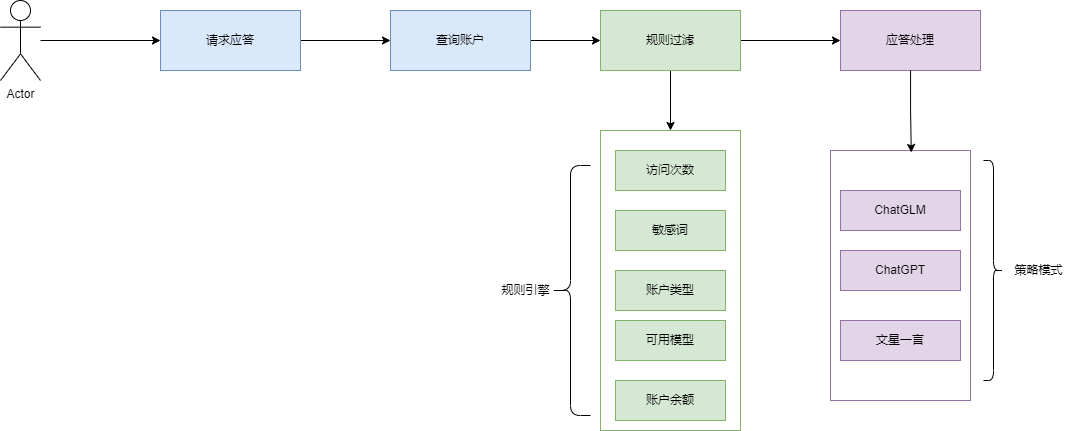

The diagram above was exported from draw.io. Its source (the exported page's mxGraphModel, read from the mxfile embedded in the PNG):
<mxGraphModel dx="1687" dy="889" grid="1" gridSize="10" guides="1" tooltips="1" connect="1" arrows="1" fold="1" page="0" pageScale="1" pageWidth="827" pageHeight="1169" math="0" shadow="0">
  <root>
    <mxCell id="0" />
    <mxCell id="1" parent="0" />
    <mxCell id="572BT5kAytUoWWmShokw-21" value="" style="rounded=0;whiteSpace=wrap;html=1;fillColor=none;strokeColor=#9673a6;" vertex="1" parent="1">
      <mxGeometry x="990" y="390" width="140" height="250" as="geometry" />
    </mxCell>
    <mxCell id="572BT5kAytUoWWmShokw-5" style="edgeStyle=orthogonalEdgeStyle;rounded=0;orthogonalLoop=1;jettySize=auto;html=1;entryX=0;entryY=0.5;entryDx=0;entryDy=0;" edge="1" parent="1" source="572BT5kAytUoWWmShokw-1" target="572BT5kAytUoWWmShokw-4">
      <mxGeometry relative="1" as="geometry" />
    </mxCell>
    <mxCell id="572BT5kAytUoWWmShokw-1" value="请求应答" style="rounded=0;whiteSpace=wrap;html=1;fillColor=#dae8fc;strokeColor=#6c8ebf;" vertex="1" parent="1">
      <mxGeometry x="320" y="250" width="140" height="60" as="geometry" />
    </mxCell>
    <mxCell id="572BT5kAytUoWWmShokw-3" style="edgeStyle=orthogonalEdgeStyle;rounded=0;orthogonalLoop=1;jettySize=auto;html=1;entryX=0;entryY=0.5;entryDx=0;entryDy=0;" edge="1" parent="1" source="572BT5kAytUoWWmShokw-2" target="572BT5kAytUoWWmShokw-1">
      <mxGeometry relative="1" as="geometry" />
    </mxCell>
    <mxCell id="572BT5kAytUoWWmShokw-2" value="Actor" style="shape=umlActor;verticalLabelPosition=bottom;verticalAlign=top;html=1;outlineConnect=0;" vertex="1" parent="1">
      <mxGeometry x="160" y="240" width="40" height="80" as="geometry" />
    </mxCell>
    <mxCell id="572BT5kAytUoWWmShokw-19" style="edgeStyle=orthogonalEdgeStyle;rounded=0;orthogonalLoop=1;jettySize=auto;html=1;entryX=0;entryY=0.5;entryDx=0;entryDy=0;" edge="1" parent="1" source="572BT5kAytUoWWmShokw-4" target="572BT5kAytUoWWmShokw-6">
      <mxGeometry relative="1" as="geometry" />
    </mxCell>
    <mxCell id="572BT5kAytUoWWmShokw-4" value="查询账户" style="rounded=0;whiteSpace=wrap;html=1;fillColor=#dae8fc;strokeColor=#6c8ebf;" vertex="1" parent="1">
      <mxGeometry x="550" y="250" width="140" height="60" as="geometry" />
    </mxCell>
    <mxCell id="572BT5kAytUoWWmShokw-15" style="edgeStyle=orthogonalEdgeStyle;rounded=0;orthogonalLoop=1;jettySize=auto;html=1;entryX=0.5;entryY=0;entryDx=0;entryDy=0;" edge="1" parent="1" source="572BT5kAytUoWWmShokw-6" target="572BT5kAytUoWWmShokw-8">
      <mxGeometry relative="1" as="geometry" />
    </mxCell>
    <mxCell id="572BT5kAytUoWWmShokw-20" style="edgeStyle=orthogonalEdgeStyle;rounded=0;orthogonalLoop=1;jettySize=auto;html=1;entryX=0;entryY=0.5;entryDx=0;entryDy=0;" edge="1" parent="1" source="572BT5kAytUoWWmShokw-6" target="572BT5kAytUoWWmShokw-7">
      <mxGeometry relative="1" as="geometry" />
    </mxCell>
    <mxCell id="572BT5kAytUoWWmShokw-6" value="规则过滤" style="rounded=0;whiteSpace=wrap;html=1;fillColor=#d5e8d4;strokeColor=#82b366;" vertex="1" parent="1">
      <mxGeometry x="760" y="250" width="140" height="60" as="geometry" />
    </mxCell>
    <mxCell id="572BT5kAytUoWWmShokw-7" value="应答处理" style="rounded=0;whiteSpace=wrap;html=1;fillColor=#e1d5e7;strokeColor=#9673a6;" vertex="1" parent="1">
      <mxGeometry x="1000" y="250" width="140" height="60" as="geometry" />
    </mxCell>
    <mxCell id="572BT5kAytUoWWmShokw-8" value="" style="rounded=0;whiteSpace=wrap;html=1;fillColor=none;strokeColor=#82b366;" vertex="1" parent="1">
      <mxGeometry x="760" y="370" width="140" height="300" as="geometry" />
    </mxCell>
    <mxCell id="572BT5kAytUoWWmShokw-9" value="访问次数" style="rounded=0;whiteSpace=wrap;html=1;fillColor=#d5e8d4;strokeColor=#82b366;" vertex="1" parent="1">
      <mxGeometry x="775" y="390" width="110" height="40" as="geometry" />
    </mxCell>
    <mxCell id="572BT5kAytUoWWmShokw-10" value="敏感词" style="rounded=0;whiteSpace=wrap;html=1;fillColor=#d5e8d4;strokeColor=#82b366;" vertex="1" parent="1">
      <mxGeometry x="775" y="450" width="110" height="40" as="geometry" />
    </mxCell>
    <mxCell id="572BT5kAytUoWWmShokw-11" value="账户类型" style="rounded=0;whiteSpace=wrap;html=1;fillColor=#d5e8d4;strokeColor=#82b366;" vertex="1" parent="1">
      <mxGeometry x="775" y="510" width="110" height="40" as="geometry" />
    </mxCell>
    <mxCell id="572BT5kAytUoWWmShokw-12" value="可用模型" style="rounded=0;whiteSpace=wrap;html=1;fillColor=#d5e8d4;strokeColor=#82b366;" vertex="1" parent="1">
      <mxGeometry x="775" y="560" width="110" height="40" as="geometry" />
    </mxCell>
    <mxCell id="572BT5kAytUoWWmShokw-13" value="账户余额" style="rounded=0;whiteSpace=wrap;html=1;fillColor=#d5e8d4;strokeColor=#82b366;" vertex="1" parent="1">
      <mxGeometry x="775" y="620" width="110" height="40" as="geometry" />
    </mxCell>
    <mxCell id="572BT5kAytUoWWmShokw-17" value="" style="shape=curlyBracket;whiteSpace=wrap;html=1;rounded=1;labelPosition=left;verticalLabelPosition=middle;align=right;verticalAlign=middle;" vertex="1" parent="1">
      <mxGeometry x="710" y="405" width="40" height="250" as="geometry" />
    </mxCell>
    <mxCell id="572BT5kAytUoWWmShokw-18" value="规则引擎" style="text;html=1;align=center;verticalAlign=middle;resizable=0;points=[];autosize=1;strokeColor=none;fillColor=none;" vertex="1" parent="1">
      <mxGeometry x="650" y="515" width="70" height="30" as="geometry" />
    </mxCell>
    <mxCell id="572BT5kAytUoWWmShokw-22" value="ChatGPT" style="rounded=0;whiteSpace=wrap;html=1;fillColor=#e1d5e7;strokeColor=#9673a6;" vertex="1" parent="1">
      <mxGeometry x="1000" y="490" width="120" height="40" as="geometry" />
    </mxCell>
    <mxCell id="572BT5kAytUoWWmShokw-23" value="ChatGLM" style="rounded=0;whiteSpace=wrap;html=1;fillColor=#e1d5e7;strokeColor=#9673a6;" vertex="1" parent="1">
      <mxGeometry x="1000" y="430" width="120" height="40" as="geometry" />
    </mxCell>
    <mxCell id="572BT5kAytUoWWmShokw-24" value="文星一言" style="rounded=0;whiteSpace=wrap;html=1;fillColor=#e1d5e7;strokeColor=#9673a6;" vertex="1" parent="1">
      <mxGeometry x="1000" y="560" width="120" height="40" as="geometry" />
    </mxCell>
    <mxCell id="572BT5kAytUoWWmShokw-25" style="edgeStyle=orthogonalEdgeStyle;rounded=0;orthogonalLoop=1;jettySize=auto;html=1;entryX=0.577;entryY=0.008;entryDx=0;entryDy=0;entryPerimeter=0;" edge="1" parent="1" source="572BT5kAytUoWWmShokw-7" target="572BT5kAytUoWWmShokw-21">
      <mxGeometry relative="1" as="geometry" />
    </mxCell>
    <mxCell id="572BT5kAytUoWWmShokw-26" value="" style="shape=curlyBracket;whiteSpace=wrap;html=1;rounded=1;flipH=1;labelPosition=right;verticalLabelPosition=middle;align=left;verticalAlign=middle;" vertex="1" parent="1">
      <mxGeometry x="1143" y="400" width="20" height="220" as="geometry" />
    </mxCell>
    <mxCell id="572BT5kAytUoWWmShokw-27" value="策略模式" style="text;html=1;align=center;verticalAlign=middle;resizable=0;points=[];autosize=1;strokeColor=none;fillColor=none;" vertex="1" parent="1">
      <mxGeometry x="1163" y="495" width="70" height="30" as="geometry" />
    </mxCell>
  </root>
</mxGraphModel>